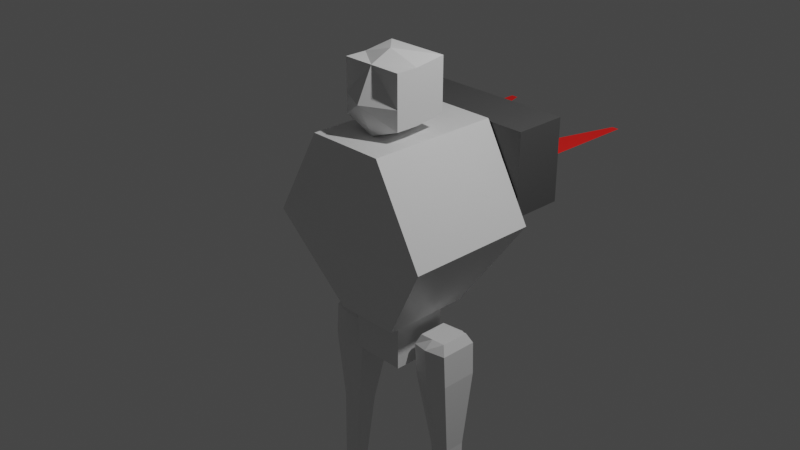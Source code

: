# Source: New_model.blend  (saved by Blender 2.91.10; exported with 4.5.12 LTS)
import bpy
from mathutils import Matrix  # noqa: F401  (used for matrix-valued properties, if any)

bpy.ops.wm.read_factory_settings(use_empty=True)
scene = bpy.context.scene
scene.name = 'Scene'

# ---- collections
col_collection = bpy.data.collections.new('Collection'); scene.collection.children.link(col_collection)

# ---- materials (node trees are filled in below, after node groups)
mat_material = bpy.data.materials.new('Material')
mat_material.alpha_threshold = 0.0
mat_material.use_transparent_shadow = False
mat_material.line_color = (0.0, 0.0, 0.0, 1.0)
mat_material_002 = bpy.data.materials.new('Material.002')
mat_material_002.use_transparent_shadow = False
mat_material_001 = bpy.data.materials.new('Material.001')
mat_material_001.use_transparent_shadow = False
mat_material_003 = bpy.data.materials.new('Material.003')
mat_material_003.use_transparent_shadow = False

# ---- material node trees
mat_material.use_nodes = True; mat_material.node_tree.nodes.clear()
_N = mat_material.node_tree.nodes; _L = mat_material.node_tree.links
n0 = _N.new('ShaderNodeOutputMaterial'); n0.name = 'Material Output'; n0.location = (300, 300)
n1 = _N.new('ShaderNodeBsdfPrincipled'); n1.name = 'Principled BSDF'; n1.location = (10, 300)
n1.distribution = 'GGX'
n1.subsurface_method = 'BURLEY'
n1.inputs[2].default_value = 0.4
n1.inputs[3].default_value = 1.45
n1.inputs[27].default_value = (0.0, 0.0, 0.0, 1.0)
n1.inputs[28].default_value = 1.0
_L.new(n1.outputs[0], n0.inputs[0])
n0.is_active_output = True
mat_material_002.use_nodes = True; mat_material_002.node_tree.nodes.clear()
_N = mat_material_002.node_tree.nodes; _L = mat_material_002.node_tree.links
n0 = _N.new('ShaderNodeBsdfPrincipled'); n0.name = 'Principled BSDF'; n0.location = (10, 300)
n0.distribution = 'GGX'
n0.subsurface_method = 'BURLEY'
n0.inputs[0].default_value = (0.08001, 0.08001, 0.08001, 1.0)
n0.inputs[3].default_value = 1.45
n0.inputs[27].default_value = (0.0, 0.0, 0.0, 1.0)
n0.inputs[28].default_value = 1.0
n1 = _N.new('ShaderNodeOutputMaterial'); n1.name = 'Material Output'; n1.location = (300, 300)
_L.new(n0.outputs[0], n1.inputs[0])
n1.is_active_output = True
mat_material_001.use_nodes = True; mat_material_001.node_tree.nodes.clear()
_N = mat_material_001.node_tree.nodes; _L = mat_material_001.node_tree.links
n0 = _N.new('ShaderNodeBsdfPrincipled'); n0.name = 'Principled BSDF'; n0.location = (10, 300)
n0.distribution = 'GGX'
n0.subsurface_method = 'BURLEY'
n0.inputs[0].default_value = (0.8, 0.0093, 0.006232, 1.0)
n0.inputs[3].default_value = 1.45
n0.inputs[27].default_value = (0.0, 0.0, 0.0, 1.0)
n0.inputs[28].default_value = 1.0
n1 = _N.new('ShaderNodeOutputMaterial'); n1.name = 'Material Output'; n1.location = (300, 300)
_L.new(n0.outputs[0], n1.inputs[0])
n1.is_active_output = True
mat_material_003.use_nodes = True; mat_material_003.node_tree.nodes.clear()
_N = mat_material_003.node_tree.nodes; _L = mat_material_003.node_tree.links
n0 = _N.new('ShaderNodeBsdfPrincipled'); n0.name = 'Principled BSDF'; n0.location = (10, 300)
n0.distribution = 'GGX'
n0.subsurface_method = 'BURLEY'
n0.inputs[3].default_value = 1.45
n0.inputs[27].default_value = (0.0, 0.0, 0.0, 1.0)
n0.inputs[28].default_value = 1.0
n1 = _N.new('ShaderNodeOutputMaterial'); n1.name = 'Material Output'; n1.location = (300, 300)
_L.new(n0.outputs[0], n1.inputs[0])
n1.is_active_output = True

# ---- world
world_world = bpy.data.worlds.new('World'); scene.world = world_world
world_world.use_nodes = True; world_world.node_tree.nodes.clear()
_N = world_world.node_tree.nodes; _L = world_world.node_tree.links
n0 = _N.new('ShaderNodeOutputWorld'); n0.name = 'World Output'; n0.location = (300, 300)
n1 = _N.new('ShaderNodeBackground'); n1.name = 'Background'; n1.location = (10, 300)
n1.inputs[0].default_value = (0.05088, 0.05088, 0.05088, 1.0)
_L.new(n1.outputs[0], n0.inputs[0])
n0.is_active_output = True
world_world.color = (0.05088, 0.05088, 0.05088)
world_world.use_sun_shadow = False
world_world.sun_shadow_jitter_overblur = 0.0

# ---- cameras
cam_camera = bpy.data.cameras.new('Camera')
cam_camera.clip_end = 100.0
cam_camera.ortho_scale = 7.314

# ---- lights
light_light = bpy.data.lights.new('Light', 'POINT')
light_light.transmission_factor = 0.0
light_light.energy = 1000.0
light_light.shadow_soft_size = 0.1
light_light.shadow_maximum_resolution = 0.006
light_light.use_absolute_resolution = True

# ---- meshes
me_cube = bpy.data.meshes.new('Cube')
me_cube.from_pydata([(0.4402, 0.7988, 1.0), (0.367, 0.5436, -1.0), (0.4402, -0.7035, 1.0), (0.367, -0.4588, -1.0), (0.0, 0.5436, -1.0), (1.0, 0.7988, 0.0), (1.0, -0.7035, 0.0), (0.0, -0.7035, 1.0), (0.4402, 0.0, 1.0), (0.0, -0.4588, -1.0), (0.0, 0.7988, 1.0), (0.367, 0.01057, -1.0), (0.0, 0.7887, 0.0), (1.0, 0.0, 0.0), (0.0, 0.01057, -1.0), (0.0, -0.8698, 0.0), (0.0, 0.0, 1.0)], [], [(14, 11, 3, 9), (13, 8, 2, 6), (12, 10, 0, 5), (4, 12, 5, 1), (11, 13, 6, 3), (1, 5, 13, 11), (5, 0, 8, 13), (4, 1, 11, 14), (3, 6, 15, 9), (6, 2, 7, 15), (8, 16, 7, 2), (0, 10, 16, 8)])
_uv = me_cube.uv_layers.new(name='UVMap')
_uv.uv.foreach_set('vector', [0.25, 0.625, 0.375, 0.625, 0.375, 0.75, 0.25, 0.75, 0.5, 0.625, 0.625, 0.625, 0.625, 0.75, 0.5, 0.75, 0.5, 0.375, 0.625, 0.375, 0.625, 0.5, 0.5, 0.5, 0.375, 0.375, 0.5, 0.375, 0.5, 0.5, 0.375, 0.5, 0.375, 0.625, 0.5, 0.625, 0.5, 0.75, 0.375, 0.75, 0.375, 0.5, 0.5, 0.5, 0.5, 0.625, 0.375, 0.625, 0.5, 0.5, 0.625, 0.5, 0.625, 0.625, 0.5, 0.625, 0.25, 0.5, 0.375, 0.5, 0.375, 0.625, 0.25, 0.625, 0.375, 0.75, 0.5, 0.75, 0.5, 0.875, 0.375, 0.875, 0.5, 0.75, 0.625, 0.75, 0.625, 0.875, 0.5, 0.875, 0.625, 0.625, 0.75, 0.625, 0.75, 0.75, 0.625, 0.75, 0.625, 0.5, 0.75, 0.5, 0.75, 0.625, 0.625, 0.625])
me_cube.materials.append(mat_material)
me_cube.use_remesh_preserve_volume = False
me_cube.use_remesh_preserve_attributes = False
me_cube.use_mirror_vertex_groups = False
me_cube.update()
me_cube_001 = bpy.data.meshes.new('Cube.001')
me_cube_001.from_pydata([(0.4075, -1.0, -1.0), (0.4075, -1.0, 2.101), (0.4075, 1.0, -1.0), (0.4075, 1.0, 2.101), (0.0, 1.0, -1.0), (0.0, 1.0, 2.101), (0.4075, 1.0, 0.0), (0.4075, 0.0, -1.0), (0.4075, 0.0, 2.101), (0.4075, -1.0, 0.0), (0.0, -1.0, -1.0), (0.0, -1.0, 2.101), (0.0, 0.0, 2.101), (0.0, 0.0, -1.0), (0.0, -1.0, 0.0), (0.4075, 0.0, 0.0), (0.0, 1.0, 0.0)], [], [(16, 5, 3, 6), (15, 8, 1, 9), (13, 7, 0, 10), (8, 12, 11, 1), (3, 5, 12, 8), (4, 2, 7, 13), (0, 9, 14, 10), (9, 1, 11, 14), (7, 15, 9, 0), (2, 6, 15, 7), (6, 3, 8, 15), (4, 16, 6, 2)])
_uv = me_cube_001.uv_layers.new(name='UVMap')
_uv.uv.foreach_set('vector', [0.5, 0.375, 0.625, 0.375, 0.625, 0.5, 0.5, 0.5, 0.5, 0.625, 0.625, 0.625, 0.625, 0.75, 0.5, 0.75, 0.25, 0.625, 0.375, 0.625, 0.375, 0.75, 0.25, 0.75, 0.625, 0.625, 0.75, 0.625, 0.75, 0.75, 0.625, 0.75, 0.625, 0.5, 0.75, 0.5, 0.75, 0.625, 0.625, 0.625, 0.25, 0.5, 0.375, 0.5, 0.375, 0.625, 0.25, 0.625, 0.375, 0.75, 0.5, 0.75, 0.5, 0.875, 0.375, 0.875, 0.5, 0.75, 0.625, 0.75, 0.625, 0.875, 0.5, 0.875, 0.375, 0.625, 0.5, 0.625, 0.5, 0.75, 0.375, 0.75, 0.375, 0.5, 0.5, 0.5, 0.5, 0.625, 0.375, 0.625, 0.5, 0.5, 0.625, 0.5, 0.625, 0.625, 0.5, 0.625, 0.375, 0.375, 0.5, 0.375, 0.5, 0.5, 0.375, 0.5])
me_cube_001.materials.append(mat_material_002)
me_cube_001.use_remesh_fix_poles = True
me_cube_001.use_remesh_preserve_attributes = False
me_cube_001.use_mirror_vertex_groups = False
me_cube_001.update()
me_cube_002 = bpy.data.meshes.new('Cube.002')
me_cube_002.from_pydata([(1.0, -1.0, -0.6196), (1.0, -1.0, 1.0), (1.0, 0.6592, -0.4855), (1.0, 0.6592, 1.134), (0.0, 0.6592, -0.8659), (0.0, 0.6592, 1.134), (1.0, 0.6592, 0.1341), (1.0, -0.3132, -0.6196), (1.0, -0.3132, 1.0), (1.0, -1.0, 0.0), (0.0, -1.0, -1.0), (0.0, -1.0, 1.0), (0.0, -0.3132, 1.312), (0.0, -0.3132, -1.0), (0.0, -1.5, 0.0), (1.0, -0.3132, 0.0), (0.0, 0.9299, 0.1341)], [], [(16, 5, 3, 6), (15, 8, 1, 9), (13, 7, 0, 10), (8, 12, 11, 1), (3, 5, 12, 8), (4, 2, 7, 13), (0, 9, 14, 10), (9, 1, 11, 14), (7, 15, 9, 0), (2, 6, 15, 7), (6, 3, 8, 15), (4, 16, 6, 2)])
_uv = me_cube_002.uv_layers.new(name='UVMap')
_uv.uv.foreach_set('vector', [0.5, 0.375, 0.625, 0.375, 0.625, 0.5, 0.5, 0.5, 0.5, 0.625, 0.625, 0.625, 0.625, 0.75, 0.5, 0.75, 0.25, 0.625, 0.375, 0.625, 0.375, 0.75, 0.25, 0.75, 0.625, 0.625, 0.75, 0.625, 0.75, 0.75, 0.625, 0.75, 0.625, 0.5, 0.75, 0.5, 0.75, 0.625, 0.625, 0.625, 0.25, 0.5, 0.375, 0.5, 0.375, 0.625, 0.25, 0.625, 0.375, 0.75, 0.5, 0.75, 0.5, 0.875, 0.375, 0.875, 0.5, 0.75, 0.625, 0.75, 0.625, 0.875, 0.5, 0.875, 0.375, 0.625, 0.5, 0.625, 0.5, 0.75, 0.375, 0.75, 0.375, 0.5, 0.5, 0.5, 0.5, 0.625, 0.375, 0.625, 0.5, 0.5, 0.625, 0.5, 0.625, 0.625, 0.5, 0.625, 0.375, 0.375, 0.5, 0.375, 0.5, 0.5, 0.375, 0.5])
me_cube_002.use_remesh_fix_poles = True
me_cube_002.use_remesh_preserve_attributes = False
me_cube_002.use_mirror_vertex_groups = False
me_cube_002.update()
me_plane = bpy.data.meshes.new('Plane')
me_plane.from_pydata([(-1.0, 0.3347, 0.0), (1.0, 0.8965, 0.0), (-1.0, 1.0, 0.0), (1.0, 1.0, 0.0)], [], [(0, 1, 3, 2)])
_uv = me_plane.uv_layers.new(name='UVMap')
_uv.uv.foreach_set('vector', [0.0, 0.0, 1.0, 0.0, 1.0, 1.0, 0.0, 1.0])
me_plane.materials.append(mat_material_001)
me_plane.use_remesh_fix_poles = True
me_plane.use_remesh_preserve_attributes = False
me_plane.use_mirror_vertex_groups = False
me_plane.update()
me_cube_003 = bpy.data.meshes.new('Cube.003')
me_cube_003.from_pydata([(-1.0, -1.0, -1.0), (-1.0, -1.0, 1.0), (-1.0, 1.0, -1.0), (-1.0, 1.0, 1.0), (1.0, -1.0, -1.0), (1.0, -1.0, 1.0), (1.0, 1.0, -1.0), (1.0, 1.0, 1.0)], [], [(0, 1, 3, 2), (2, 3, 7, 6), (6, 7, 5, 4), (4, 5, 1, 0), (2, 6, 4, 0), (7, 3, 1, 5)])
_uv = me_cube_003.uv_layers.new(name='UVMap')
_uv.uv.foreach_set('vector', [0.375, 0.0, 0.625, 0.0, 0.625, 0.25, 0.375, 0.25, 0.375, 0.25, 0.625, 0.25, 0.625, 0.5, 0.375, 0.5, 0.375, 0.5, 0.625, 0.5, 0.625, 0.75, 0.375, 0.75, 0.375, 0.75, 0.625, 0.75, 0.625, 1.0, 0.375, 1.0, 0.125, 0.5, 0.375, 0.5, 0.375, 0.75, 0.125, 0.75, 0.625, 0.5, 0.875, 0.5, 0.875, 0.75, 0.625, 0.75])
me_cube_003.use_remesh_fix_poles = True
me_cube_003.use_remesh_preserve_attributes = False
me_cube_003.use_mirror_vertex_groups = False
me_cube_003.update()
me_cube_004 = bpy.data.meshes.new('Cube.004')
me_cube_004.from_pydata([(-0.4324, -0.4324, -5.444), (-0.7821, -0.7821, -0.8742), (-0.4324, 0.4324, -5.444), (-0.7821, 0.7821, -0.8742), (0.4324, -0.4324, -5.444), (0.7821, -0.7821, -0.8742), (0.4324, 0.4324, -5.444), (0.7821, 0.7821, -0.8742), (-0.4324, 0.0, -5.444), (-0.7659, -0.7659, -2.222), (-0.7821, 0.0, -0.8742), (-0.7659, 0.7659, -2.222), (-1.353e-07, 0.4324, -5.444), (-6.039e-08, 1.021, -0.7648), (0.7659, 0.7659, -2.222), (0.4324, 0.0, -5.444), (0.7821, 0.0, -0.8742), (0.7659, -0.7659, -2.222), (-1.353e-07, -0.4324, -5.444), (-6.039e-08, -1.021, -0.7648), (-6.488e-08, -0.9995, -2.331), (0.7659, 0.0, -2.222), (-6.488e-08, 0.9995, -2.331), (-0.7659, 0.0, -2.222), (-0.5972, 0.0, -0.468), (-0.5972, 0.5972, -0.468), (1.666e-08, 0.5972, -0.468), (0.5972, 0.5972, -0.468), (0.5972, 0.0, -0.468), (0.5972, -0.5972, -0.468), (1.666e-08, -0.5972, -0.468), (-0.5972, -0.5972, -0.468), (1.666e-08, 0.0, -0.468), (-0.2811, 0.0, -9.643), (-0.2811, -0.2811, -9.643), (-1.714e-07, 0.2811, -9.643), (-0.2811, 0.2811, -9.643), (0.2811, 0.0, -9.643), (0.2811, 0.2811, -9.643), (-1.714e-07, -0.2811, -9.643), (0.2811, -0.2811, -9.643), (-1.714e-07, 0.0, -9.643)], [], [(23, 10, 3, 11), (22, 13, 7, 14), (21, 16, 5, 17), (20, 19, 1, 9), (2, 12, 35, 36), (13, 3, 25, 26), (5, 16, 28, 29), (19, 5, 29, 30), (10, 1, 31, 24), (15, 4, 40, 37), (4, 18, 39, 40), (8, 2, 36, 33), (18, 20, 9, 0), (4, 17, 20, 18), (17, 5, 19, 20), (15, 21, 17, 4), (6, 14, 21, 15), (14, 7, 16, 21), (12, 22, 14, 6), (2, 11, 22, 12), (11, 3, 13, 22), (8, 23, 11, 2), (0, 9, 23, 8), (9, 1, 10, 23), (32, 24, 31, 30), (28, 32, 30, 29), (27, 26, 32, 28), (26, 25, 24, 32), (3, 10, 24, 25), (1, 19, 30, 31), (16, 7, 27, 28), (7, 13, 26, 27), (41, 37, 40, 39), (33, 41, 39, 34), (36, 35, 41, 33), (35, 38, 37, 41), (18, 0, 34, 39), (0, 8, 33, 34), (6, 15, 37, 38), (12, 6, 38, 35)])
_uv = me_cube_004.uv_layers.new(name='UVMap')
_uv.uv.foreach_set('vector', [0.5, 0.125, 0.625, 0.125, 0.625, 0.25, 0.5, 0.25, 0.5, 0.375, 0.625, 0.375, 0.625, 0.5, 0.5, 0.5, 0.5, 0.625, 0.625, 0.625, 0.625, 0.75, 0.5, 0.75, 0.5, 0.875, 0.625, 0.875, 0.625, 1.0, 0.5, 1.0, 0.375, 0.25, 0.375, 0.375, 0.375, 0.375, 0.375, 0.25, 0.625, 0.375, 0.625, 0.25, 0.625, 0.25, 0.625, 0.375, 0.625, 0.75, 0.625, 0.625, 0.625, 0.625, 0.625, 0.75, 0.625, 0.875, 0.625, 0.75, 0.625, 0.75, 0.625, 0.875, 0.625, 0.125, 0.625, 0.0, 0.625, 0.0, 0.625, 0.125, 0.375, 0.625, 0.375, 0.75, 0.375, 0.75, 0.375, 0.625, 0.375, 0.75, 0.375, 0.875, 0.375, 0.875, 0.375, 0.75, 0.375, 0.125, 0.375, 0.25, 0.375, 0.25, 0.375, 0.125, 0.375, 0.875, 0.5, 0.875, 0.5, 1.0, 0.375, 1.0, 0.375, 0.75, 0.5, 0.75, 0.5, 0.875, 0.375, 0.875, 0.5, 0.75, 0.625, 0.75, 0.625, 0.875, 0.5, 0.875, 0.375, 0.625, 0.5, 0.625, 0.5, 0.75, 0.375, 0.75, 0.375, 0.5, 0.5, 0.5, 0.5, 0.625, 0.375, 0.625, 0.5, 0.5, 0.625, 0.5, 0.625, 0.625, 0.5, 0.625, 0.375, 0.375, 0.5, 0.375, 0.5, 0.5, 0.375, 0.5, 0.375, 0.25, 0.5, 0.25, 0.5, 0.375, 0.375, 0.375, 0.5, 0.25, 0.625, 0.25, 0.625, 0.375, 0.5, 0.375, 0.375, 0.125, 0.5, 0.125, 0.5, 0.25, 0.375, 0.25, 0.375, 0.0, 0.5, 0.0, 0.5, 0.125, 0.375, 0.125, 0.5, 0.0, 0.625, 0.0, 0.625, 0.125, 0.5, 0.125, 0.75, 0.625, 0.875, 0.625, 0.875, 0.75, 0.75, 0.75, 0.625, 0.625, 0.75, 0.625, 0.75, 0.75, 0.625, 0.75, 0.625, 0.5, 0.75, 0.5, 0.75, 0.625, 0.625, 0.625, 0.75, 0.5, 0.875, 0.5, 0.875, 0.625, 0.75, 0.625, 0.625, 0.25, 0.625, 0.125, 0.625, 0.125, 0.625, 0.25, 0.625, 1.0, 0.625, 0.875, 0.625, 0.875, 0.625, 1.0, 0.625, 0.625, 0.625, 0.5, 0.625, 0.5, 0.625, 0.625, 0.625, 0.5, 0.625, 0.375, 0.625, 0.375, 0.625, 0.5, 0.25, 0.625, 0.375, 0.625, 0.375, 0.75, 0.25, 0.75, 0.125, 0.625, 0.25, 0.625, 0.25, 0.75, 0.125, 0.75, 0.125, 0.5, 0.25, 0.5, 0.25, 0.625, 0.125, 0.625, 0.25, 0.5, 0.375, 0.5, 0.375, 0.625, 0.25, 0.625, 0.375, 0.875, 0.375, 1.0, 0.375, 1.0, 0.375, 0.875, 0.375, 0.0, 0.375, 0.125, 0.375, 0.125, 0.375, 0.0, 0.375, 0.5, 0.375, 0.625, 0.375, 0.625, 0.375, 0.5, 0.375, 0.375, 0.375, 0.5, 0.375, 0.5, 0.375, 0.375])
me_cube_004.materials.append(mat_material_003)
me_cube_004.use_remesh_fix_poles = True
me_cube_004.use_remesh_preserve_attributes = False
me_cube_004.use_mirror_vertex_groups = False
me_cube_004.update()
me_cube_005 = bpy.data.meshes.new('Cube.005')
me_cube_005.from_pydata([(-0.4324, -0.4324, -5.444), (-0.7821, -0.7821, -0.8742), (-0.4324, 0.4324, -5.444), (-0.7821, 0.7821, -0.8742), (0.4324, -0.4324, -5.444), (0.7821, -0.7821, -0.8742), (0.4324, 0.4324, -5.444), (0.7821, 0.7821, -0.8742), (-0.4324, 0.0, -5.444), (-0.7659, -0.7659, -2.222), (-0.7821, 0.0, -0.8742), (-0.7659, 0.7659, -2.222), (-1.353e-07, 0.4324, -5.444), (-6.039e-08, 1.021, -0.7648), (0.7659, 0.7659, -2.222), (0.4324, 0.0, -5.444), (0.7821, 0.0, -0.8742), (0.7659, -0.7659, -2.222), (-1.353e-07, -0.4324, -5.444), (-6.039e-08, -1.021, -0.7648), (-6.488e-08, -0.9995, -2.331), (0.7659, 0.0, -2.222), (-6.488e-08, 0.9995, -2.331), (-0.7659, 0.0, -2.222), (-0.5972, 0.0, -0.468), (-0.5972, 0.5972, -0.468), (1.666e-08, 0.5972, -0.468), (0.5972, 0.5972, -0.468), (0.5972, 0.0, -0.468), (0.5972, -0.5972, -0.468), (1.666e-08, -0.5972, -0.468), (-0.5972, -0.5972, -0.468), (1.666e-08, 0.0, -0.468), (-0.2811, 0.0, -9.643), (-0.2811, -0.2811, -9.643), (-1.714e-07, 0.2811, -9.643), (-0.2811, 0.2811, -9.643), (0.2811, 0.0, -9.643), (0.2811, 0.2811, -9.643), (-1.714e-07, -0.2811, -9.643), (0.2811, -0.2811, -9.643), (-1.714e-07, 0.0, -9.643)], [], [(23, 10, 3, 11), (22, 13, 7, 14), (21, 16, 5, 17), (20, 19, 1, 9), (2, 12, 35, 36), (13, 3, 25, 26), (5, 16, 28, 29), (19, 5, 29, 30), (10, 1, 31, 24), (15, 4, 40, 37), (4, 18, 39, 40), (8, 2, 36, 33), (18, 20, 9, 0), (4, 17, 20, 18), (17, 5, 19, 20), (15, 21, 17, 4), (6, 14, 21, 15), (14, 7, 16, 21), (12, 22, 14, 6), (2, 11, 22, 12), (11, 3, 13, 22), (8, 23, 11, 2), (0, 9, 23, 8), (9, 1, 10, 23), (32, 24, 31, 30), (28, 32, 30, 29), (27, 26, 32, 28), (26, 25, 24, 32), (3, 10, 24, 25), (1, 19, 30, 31), (16, 7, 27, 28), (7, 13, 26, 27), (41, 37, 40, 39), (33, 41, 39, 34), (36, 35, 41, 33), (35, 38, 37, 41), (18, 0, 34, 39), (0, 8, 33, 34), (6, 15, 37, 38), (12, 6, 38, 35)])
_uv = me_cube_005.uv_layers.new(name='UVMap')
_uv.uv.foreach_set('vector', [0.5, 0.125, 0.625, 0.125, 0.625, 0.25, 0.5, 0.25, 0.5, 0.375, 0.625, 0.375, 0.625, 0.5, 0.5, 0.5, 0.5, 0.625, 0.625, 0.625, 0.625, 0.75, 0.5, 0.75, 0.5, 0.875, 0.625, 0.875, 0.625, 1.0, 0.5, 1.0, 0.375, 0.25, 0.375, 0.375, 0.375, 0.375, 0.375, 0.25, 0.625, 0.375, 0.625, 0.25, 0.625, 0.25, 0.625, 0.375, 0.625, 0.75, 0.625, 0.625, 0.625, 0.625, 0.625, 0.75, 0.625, 0.875, 0.625, 0.75, 0.625, 0.75, 0.625, 0.875, 0.625, 0.125, 0.625, 0.0, 0.625, 0.0, 0.625, 0.125, 0.375, 0.625, 0.375, 0.75, 0.375, 0.75, 0.375, 0.625, 0.375, 0.75, 0.375, 0.875, 0.375, 0.875, 0.375, 0.75, 0.375, 0.125, 0.375, 0.25, 0.375, 0.25, 0.375, 0.125, 0.375, 0.875, 0.5, 0.875, 0.5, 1.0, 0.375, 1.0, 0.375, 0.75, 0.5, 0.75, 0.5, 0.875, 0.375, 0.875, 0.5, 0.75, 0.625, 0.75, 0.625, 0.875, 0.5, 0.875, 0.375, 0.625, 0.5, 0.625, 0.5, 0.75, 0.375, 0.75, 0.375, 0.5, 0.5, 0.5, 0.5, 0.625, 0.375, 0.625, 0.5, 0.5, 0.625, 0.5, 0.625, 0.625, 0.5, 0.625, 0.375, 0.375, 0.5, 0.375, 0.5, 0.5, 0.375, 0.5, 0.375, 0.25, 0.5, 0.25, 0.5, 0.375, 0.375, 0.375, 0.5, 0.25, 0.625, 0.25, 0.625, 0.375, 0.5, 0.375, 0.375, 0.125, 0.5, 0.125, 0.5, 0.25, 0.375, 0.25, 0.375, 0.0, 0.5, 0.0, 0.5, 0.125, 0.375, 0.125, 0.5, 0.0, 0.625, 0.0, 0.625, 0.125, 0.5, 0.125, 0.75, 0.625, 0.875, 0.625, 0.875, 0.75, 0.75, 0.75, 0.625, 0.625, 0.75, 0.625, 0.75, 0.75, 0.625, 0.75, 0.625, 0.5, 0.75, 0.5, 0.75, 0.625, 0.625, 0.625, 0.75, 0.5, 0.875, 0.5, 0.875, 0.625, 0.75, 0.625, 0.625, 0.25, 0.625, 0.125, 0.625, 0.125, 0.625, 0.25, 0.625, 1.0, 0.625, 0.875, 0.625, 0.875, 0.625, 1.0, 0.625, 0.625, 0.625, 0.5, 0.625, 0.5, 0.625, 0.625, 0.625, 0.5, 0.625, 0.375, 0.625, 0.375, 0.625, 0.5, 0.25, 0.625, 0.375, 0.625, 0.375, 0.75, 0.25, 0.75, 0.125, 0.625, 0.25, 0.625, 0.25, 0.75, 0.125, 0.75, 0.125, 0.5, 0.25, 0.5, 0.25, 0.625, 0.125, 0.625, 0.25, 0.5, 0.375, 0.5, 0.375, 0.625, 0.25, 0.625, 0.375, 0.875, 0.375, 1.0, 0.375, 1.0, 0.375, 0.875, 0.375, 0.0, 0.375, 0.125, 0.375, 0.125, 0.375, 0.0, 0.375, 0.5, 0.375, 0.625, 0.375, 0.625, 0.375, 0.5, 0.375, 0.375, 0.375, 0.5, 0.375, 0.5, 0.375, 0.375])
me_cube_005.materials.append(mat_material_003)
me_cube_005.use_remesh_fix_poles = True
me_cube_005.use_remesh_preserve_attributes = False
me_cube_005.use_mirror_vertex_groups = False
me_cube_005.update()

# ---- objects
ob_cube = bpy.data.objects.new('Cube', me_cube)
ob_light = bpy.data.objects.new('Light', light_light)
ob_camera = bpy.data.objects.new('Camera', cam_camera)
ob_cube_001 = bpy.data.objects.new('Cube.001', me_cube_001)
ob_cube_002 = bpy.data.objects.new('Cube.002', me_cube_002)
ob_plane = bpy.data.objects.new('Plane', me_plane)
ob_cube_003 = bpy.data.objects.new('Cube.003', me_cube_003)
ob_cube_004 = bpy.data.objects.new('Cube.004', me_cube_004)
ob_cube_005 = bpy.data.objects.new('Cube.005', me_cube_005)

# ---- transforms, parenting, visibility, modifiers, constraints
ob_cube.location = (0.0, 0.0, 0.0)
ob_cube.lock_rotations_4d = False
ob_cube.empty_display_type = 'ARROWS'
ob_cube.lineart.crease_threshold = 0.0
_m = ob_cube.modifiers.new('Mirror', 'MIRROR')
_m.use_clip = True
ob_light.location = (4.076, 1.005, 5.904)
ob_light.rotation_euler = (0.6503, 0.05522, 1.866)
ob_light.lock_rotations_4d = False
ob_light.empty_display_type = 'ARROWS'
ob_light.color = (0.0, 0.0, 0.0, 0.0)
ob_light.lineart.crease_threshold = 0.0
ob_camera.location = (7.359, -6.926, 4.958)
ob_camera.rotation_euler = (1.109, 0.0, 0.8149)
ob_camera.lock_rotations_4d = False
ob_camera.empty_display_type = 'ARROWS'
ob_camera.color = (0.0, 0.0, 0.0, 0.0)
ob_camera.display_type = 'WIRE'
ob_camera.lineart.crease_threshold = 0.0
ob_cube_001.location = (0.0, 1.112, 0.3338)
ob_cube_001.scale = (2.105, 0.3008, 0.3008)
ob_cube_001.lineart.crease_threshold = 0.0
_m = ob_cube_001.modifiers.new('Mirror', 'MIRROR')
ob_cube_002.location = (0.0, 0.0, 1.352)
ob_cube_002.scale = (0.3552, 0.3552, 0.3552)
ob_cube_002.lineart.crease_threshold = 0.0
_m = ob_cube_002.modifiers.new('Mirror', 'MIRROR')
ob_plane.location = (-0.05385, 1.887, 0.4666)
ob_plane.rotation_euler = (0.0, 0.02094, 1.593)
ob_plane.scale = (0.763, 0.763, 0.763)
ob_plane.lineart.crease_threshold = 0.0
_m = ob_plane.modifiers.new('Mirror', 'MIRROR')
_m.use_axis = (False, True, False)
_m.merge_threshold = 0.503
ob_cube_003.location = (0.0, 0.0, -1.215)
ob_cube_003.scale = (0.307, 0.307, 0.307)
ob_cube_003.lineart.crease_threshold = 0.0
ob_cube_004.location = (-0.5143, 0.0, -1.011)
ob_cube_004.rotation_euler = (-0.009377, 0.08276, -0.002134)
ob_cube_004.scale = (0.2707, 0.2707, 0.2707)
ob_cube_004.lineart.crease_threshold = 0.0
ob_cube_005.location = (0.5756, 0.07938, -1.011)
ob_cube_005.rotation_euler = (0.000543, -0.05703, -4.598e-05)
ob_cube_005.scale = (0.2707, 0.2707, 0.2707)
ob_cube_005.lineart.crease_threshold = 0.0

# ---- collection membership
col_collection.objects.link(ob_cube)
col_collection.objects.link(ob_light)
col_collection.objects.link(ob_camera)
col_collection.objects.link(ob_cube_001)
col_collection.objects.link(ob_cube_002)
col_collection.objects.link(ob_plane)
col_collection.objects.link(ob_cube_003)
col_collection.objects.link(ob_cube_004)
col_collection.objects.link(ob_cube_005)

# ---- scene / render settings (as saved in the file)
scene.camera = ob_camera
scene.frame_start = 1; scene.frame_end = 250; scene.frame_set(1)
scene.render.engine = 'BLENDER_EEVEE_NEXT'
scene.cycles.use_denoising = False
scene.cycles.samples = 128
scene.cycles.sampling_pattern = 'TABULATED_SOBOL'
scene.cycles.use_adaptive_sampling = False
scene.cycles.use_light_tree = False
scene.view_settings.view_transform = 'Filmic'
bpy.context.view_layer.update()
